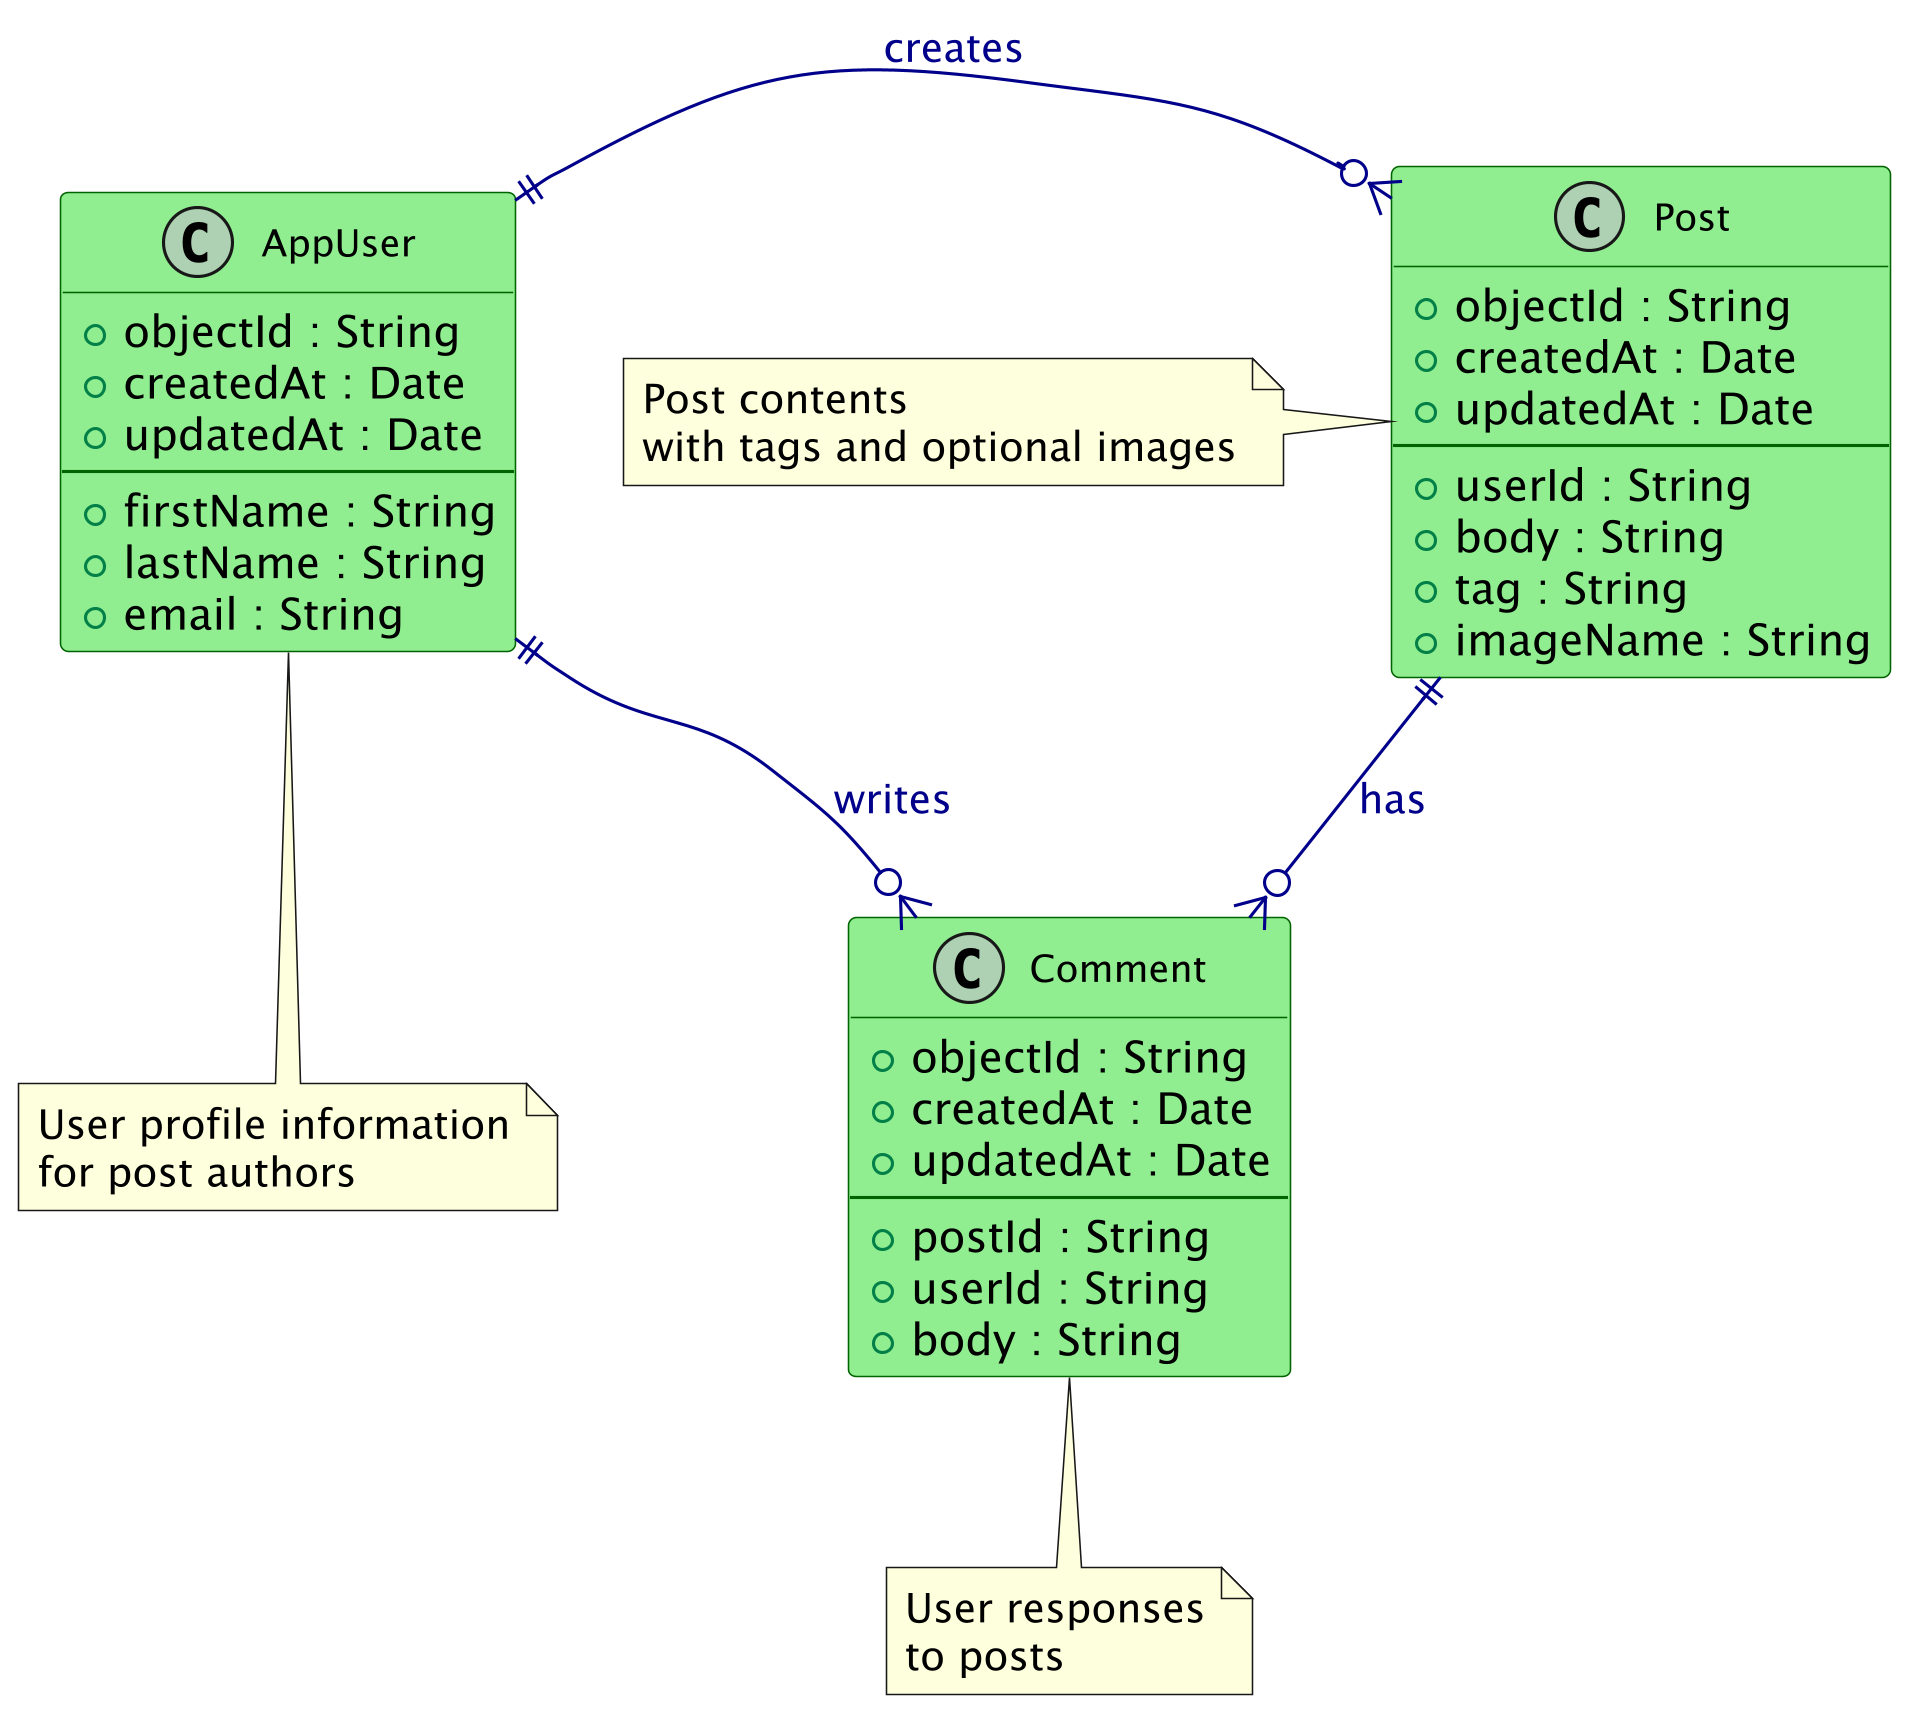

The diagram above was rendered by PlantUML. Its source (embedded in the PNG):
@startuml PostStream_F4_UML
skinparamlocked DPI 300
!define RECTANGLE class

skinparam class {
    BackgroundColor LightGreen
    BorderColor DarkGreen
    FontColor Black
    FontSize 12
}

skinparam arrow {
    Color DarkBlue
    FontColor DarkBlue
}

' 2x2 Grid Layout
class AppUser {
    +objectId : String
    +createdAt : Date
    +updatedAt : Date
    --
    +firstName : String
    +lastName : String
    +email : String
}

class Post {
    +objectId : String
    +createdAt : Date
    +updatedAt : Date
    --
    +userId : String
    +body : String
    +tag : String
    +imageName : String
}

class Comment {
    +objectId : String
    +createdAt : Date
    +updatedAt : Date
    --
    +postId : String
    +userId : String
    +body : String
}

' Empty space for 2x2 grid balance
class " " as Empty {
}

' Layout positioning for 2x2 grid
AppUser -[hidden]right- Post
Comment -[hidden]right- Empty
AppUser -[hidden]down- Comment
Post -[hidden]down- Empty

' Hide the empty class
hide Empty

' Relationships
AppUser ||--o{ Post : "creates"
AppUser ||--o{ Comment : "writes"
Post ||--o{ Comment : "has"

note bottom of AppUser : User profile information\nfor post authors
note left of Post : Post contents \nwith tags and optional images
note bottom of Comment : User responses\nto posts

@enduml